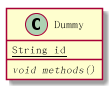

The diagram above was rendered by PlantUML. Its source (embedded in the PNG):
@startuml

class Dummy {
/' static=classifier '/
{static} String id
{abstract} void methods()
}

@enduml